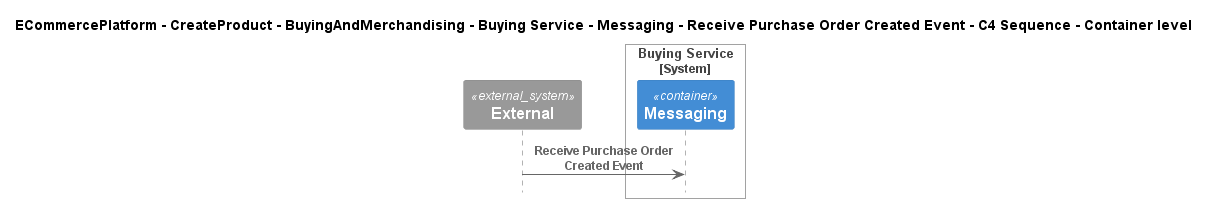

The diagram above was rendered by PlantUML. Its source (embedded in the PNG):
@startuml
!include ..\..\..\..\..\..\..\..\..\.c4s\C4_Sequence.puml

title ECommercePlatform - CreateProduct - BuyingAndMerchandising - Buying Service - Messaging - Receive Purchase Order Created Event - C4 Sequence - Container level

System_Ext(C4InterFlow.SoftwareSystems.ExternalSystem, "External", "")

System_Boundary(ECommercePlatform.CreateProduct.BuyingAndMerchandising.SoftwareSystems.BuyingService, "Buying Service")
    Container(ECommercePlatform.CreateProduct.BuyingAndMerchandising.SoftwareSystems.BuyingService.Containers.Messaging, "Messaging", "", "")
Boundary_End()

Rel(C4InterFlow.SoftwareSystems.ExternalSystem, ECommercePlatform.CreateProduct.BuyingAndMerchandising.SoftwareSystems.BuyingService.Containers.Messaging, "Receive Purchase Order Created Event")


@enduml